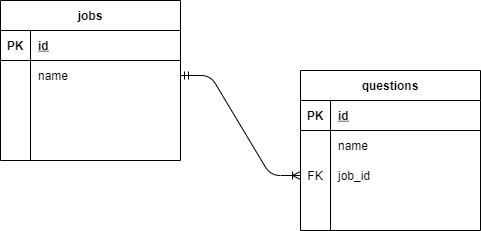

The diagram above was exported from draw.io. Its source (the exported page's mxGraphModel, read from the mxfile embedded in the PNG):
<mxGraphModel dx="898" dy="790" grid="1" gridSize="10" guides="1" tooltips="1" connect="1" arrows="1" fold="1" page="1" pageScale="1" pageWidth="827" pageHeight="1169" math="0" shadow="0">
  <root>
    <mxCell id="0" />
    <mxCell id="1" parent="0" />
    <mxCell id="2" value="questions" style="shape=table;startSize=30;container=1;collapsible=1;childLayout=tableLayout;fixedRows=1;rowLines=0;fontStyle=1;align=center;resizeLast=1;" vertex="1" parent="1">
      <mxGeometry x="470" y="230" width="180" height="160" as="geometry" />
    </mxCell>
    <mxCell id="3" value="" style="shape=partialRectangle;collapsible=0;dropTarget=0;pointerEvents=0;fillColor=none;top=0;left=0;bottom=1;right=0;points=[[0,0.5],[1,0.5]];portConstraint=eastwest;" vertex="1" parent="2">
      <mxGeometry y="30" width="180" height="30" as="geometry" />
    </mxCell>
    <mxCell id="4" value="PK" style="shape=partialRectangle;connectable=0;fillColor=none;top=0;left=0;bottom=0;right=0;fontStyle=1;overflow=hidden;" vertex="1" parent="3">
      <mxGeometry width="30" height="30" as="geometry" />
    </mxCell>
    <mxCell id="5" value="id" style="shape=partialRectangle;connectable=0;fillColor=none;top=0;left=0;bottom=0;right=0;align=left;spacingLeft=6;fontStyle=5;overflow=hidden;" vertex="1" parent="3">
      <mxGeometry x="30" width="150" height="30" as="geometry" />
    </mxCell>
    <mxCell id="6" value="" style="shape=partialRectangle;collapsible=0;dropTarget=0;pointerEvents=0;fillColor=none;top=0;left=0;bottom=0;right=0;points=[[0,0.5],[1,0.5]];portConstraint=eastwest;" vertex="1" parent="2">
      <mxGeometry y="60" width="180" height="30" as="geometry" />
    </mxCell>
    <mxCell id="7" value="" style="shape=partialRectangle;connectable=0;fillColor=none;top=0;left=0;bottom=0;right=0;editable=1;overflow=hidden;" vertex="1" parent="6">
      <mxGeometry width="30" height="30" as="geometry" />
    </mxCell>
    <mxCell id="8" value="name" style="shape=partialRectangle;connectable=0;fillColor=none;top=0;left=0;bottom=0;right=0;align=left;spacingLeft=6;overflow=hidden;" vertex="1" parent="6">
      <mxGeometry x="30" width="150" height="30" as="geometry" />
    </mxCell>
    <mxCell id="9" value="" style="shape=partialRectangle;collapsible=0;dropTarget=0;pointerEvents=0;fillColor=none;top=0;left=0;bottom=0;right=0;points=[[0,0.5],[1,0.5]];portConstraint=eastwest;" vertex="1" parent="2">
      <mxGeometry y="90" width="180" height="30" as="geometry" />
    </mxCell>
    <mxCell id="10" value="FK" style="shape=partialRectangle;connectable=0;fillColor=none;top=0;left=0;bottom=0;right=0;editable=1;overflow=hidden;" vertex="1" parent="9">
      <mxGeometry width="30" height="30" as="geometry" />
    </mxCell>
    <mxCell id="11" value="job_id" style="shape=partialRectangle;connectable=0;fillColor=none;top=0;left=0;bottom=0;right=0;align=left;spacingLeft=6;overflow=hidden;" vertex="1" parent="9">
      <mxGeometry x="30" width="150" height="30" as="geometry" />
    </mxCell>
    <mxCell id="12" value="" style="shape=partialRectangle;collapsible=0;dropTarget=0;pointerEvents=0;fillColor=none;top=0;left=0;bottom=0;right=0;points=[[0,0.5],[1,0.5]];portConstraint=eastwest;" vertex="1" parent="2">
      <mxGeometry y="120" width="180" height="30" as="geometry" />
    </mxCell>
    <mxCell id="13" value="" style="shape=partialRectangle;connectable=0;fillColor=none;top=0;left=0;bottom=0;right=0;editable=1;overflow=hidden;" vertex="1" parent="12">
      <mxGeometry width="30" height="30" as="geometry" />
    </mxCell>
    <mxCell id="14" value="" style="shape=partialRectangle;connectable=0;fillColor=none;top=0;left=0;bottom=0;right=0;align=left;spacingLeft=6;overflow=hidden;" vertex="1" parent="12">
      <mxGeometry x="30" width="150" height="30" as="geometry" />
    </mxCell>
    <mxCell id="15" value="jobs" style="shape=table;startSize=30;container=1;collapsible=1;childLayout=tableLayout;fixedRows=1;rowLines=0;fontStyle=1;align=center;resizeLast=1;" vertex="1" parent="1">
      <mxGeometry x="170" y="160" width="180" height="160" as="geometry" />
    </mxCell>
    <mxCell id="16" value="" style="shape=partialRectangle;collapsible=0;dropTarget=0;pointerEvents=0;fillColor=none;top=0;left=0;bottom=1;right=0;points=[[0,0.5],[1,0.5]];portConstraint=eastwest;" vertex="1" parent="15">
      <mxGeometry y="30" width="180" height="30" as="geometry" />
    </mxCell>
    <mxCell id="17" value="PK" style="shape=partialRectangle;connectable=0;fillColor=none;top=0;left=0;bottom=0;right=0;fontStyle=1;overflow=hidden;" vertex="1" parent="16">
      <mxGeometry width="30" height="30" as="geometry" />
    </mxCell>
    <mxCell id="18" value="id" style="shape=partialRectangle;connectable=0;fillColor=none;top=0;left=0;bottom=0;right=0;align=left;spacingLeft=6;fontStyle=5;overflow=hidden;" vertex="1" parent="16">
      <mxGeometry x="30" width="150" height="30" as="geometry" />
    </mxCell>
    <mxCell id="19" value="" style="shape=partialRectangle;collapsible=0;dropTarget=0;pointerEvents=0;fillColor=none;top=0;left=0;bottom=0;right=0;points=[[0,0.5],[1,0.5]];portConstraint=eastwest;" vertex="1" parent="15">
      <mxGeometry y="60" width="180" height="30" as="geometry" />
    </mxCell>
    <mxCell id="20" value="" style="shape=partialRectangle;connectable=0;fillColor=none;top=0;left=0;bottom=0;right=0;editable=1;overflow=hidden;" vertex="1" parent="19">
      <mxGeometry width="30" height="30" as="geometry" />
    </mxCell>
    <mxCell id="21" value="name" style="shape=partialRectangle;connectable=0;fillColor=none;top=0;left=0;bottom=0;right=0;align=left;spacingLeft=6;overflow=hidden;" vertex="1" parent="19">
      <mxGeometry x="30" width="150" height="30" as="geometry" />
    </mxCell>
    <mxCell id="22" value="" style="shape=partialRectangle;collapsible=0;dropTarget=0;pointerEvents=0;fillColor=none;top=0;left=0;bottom=0;right=0;points=[[0,0.5],[1,0.5]];portConstraint=eastwest;" vertex="1" parent="15">
      <mxGeometry y="90" width="180" height="30" as="geometry" />
    </mxCell>
    <mxCell id="23" value="" style="shape=partialRectangle;connectable=0;fillColor=none;top=0;left=0;bottom=0;right=0;editable=1;overflow=hidden;" vertex="1" parent="22">
      <mxGeometry width="30" height="30" as="geometry" />
    </mxCell>
    <mxCell id="24" value="" style="shape=partialRectangle;connectable=0;fillColor=none;top=0;left=0;bottom=0;right=0;align=left;spacingLeft=6;overflow=hidden;" vertex="1" parent="22">
      <mxGeometry x="30" width="150" height="30" as="geometry" />
    </mxCell>
    <mxCell id="25" value="" style="shape=partialRectangle;collapsible=0;dropTarget=0;pointerEvents=0;fillColor=none;top=0;left=0;bottom=0;right=0;points=[[0,0.5],[1,0.5]];portConstraint=eastwest;" vertex="1" parent="15">
      <mxGeometry y="120" width="180" height="30" as="geometry" />
    </mxCell>
    <mxCell id="26" value="" style="shape=partialRectangle;connectable=0;fillColor=none;top=0;left=0;bottom=0;right=0;editable=1;overflow=hidden;" vertex="1" parent="25">
      <mxGeometry width="30" height="30" as="geometry" />
    </mxCell>
    <mxCell id="27" value="" style="shape=partialRectangle;connectable=0;fillColor=none;top=0;left=0;bottom=0;right=0;align=left;spacingLeft=6;overflow=hidden;" vertex="1" parent="25">
      <mxGeometry x="30" width="150" height="30" as="geometry" />
    </mxCell>
    <mxCell id="28" value="" style="edgeStyle=entityRelationEdgeStyle;fontSize=12;html=1;endArrow=ERoneToMany;startArrow=ERmandOne;exitX=1;exitY=0.5;exitDx=0;exitDy=0;entryX=0;entryY=0.5;entryDx=0;entryDy=0;" edge="1" parent="1" source="19" target="9">
      <mxGeometry width="100" height="100" relative="1" as="geometry">
        <mxPoint x="320" y="360" as="sourcePoint" />
        <mxPoint x="420" y="260" as="targetPoint" />
      </mxGeometry>
    </mxCell>
  </root>
</mxGraphModel>